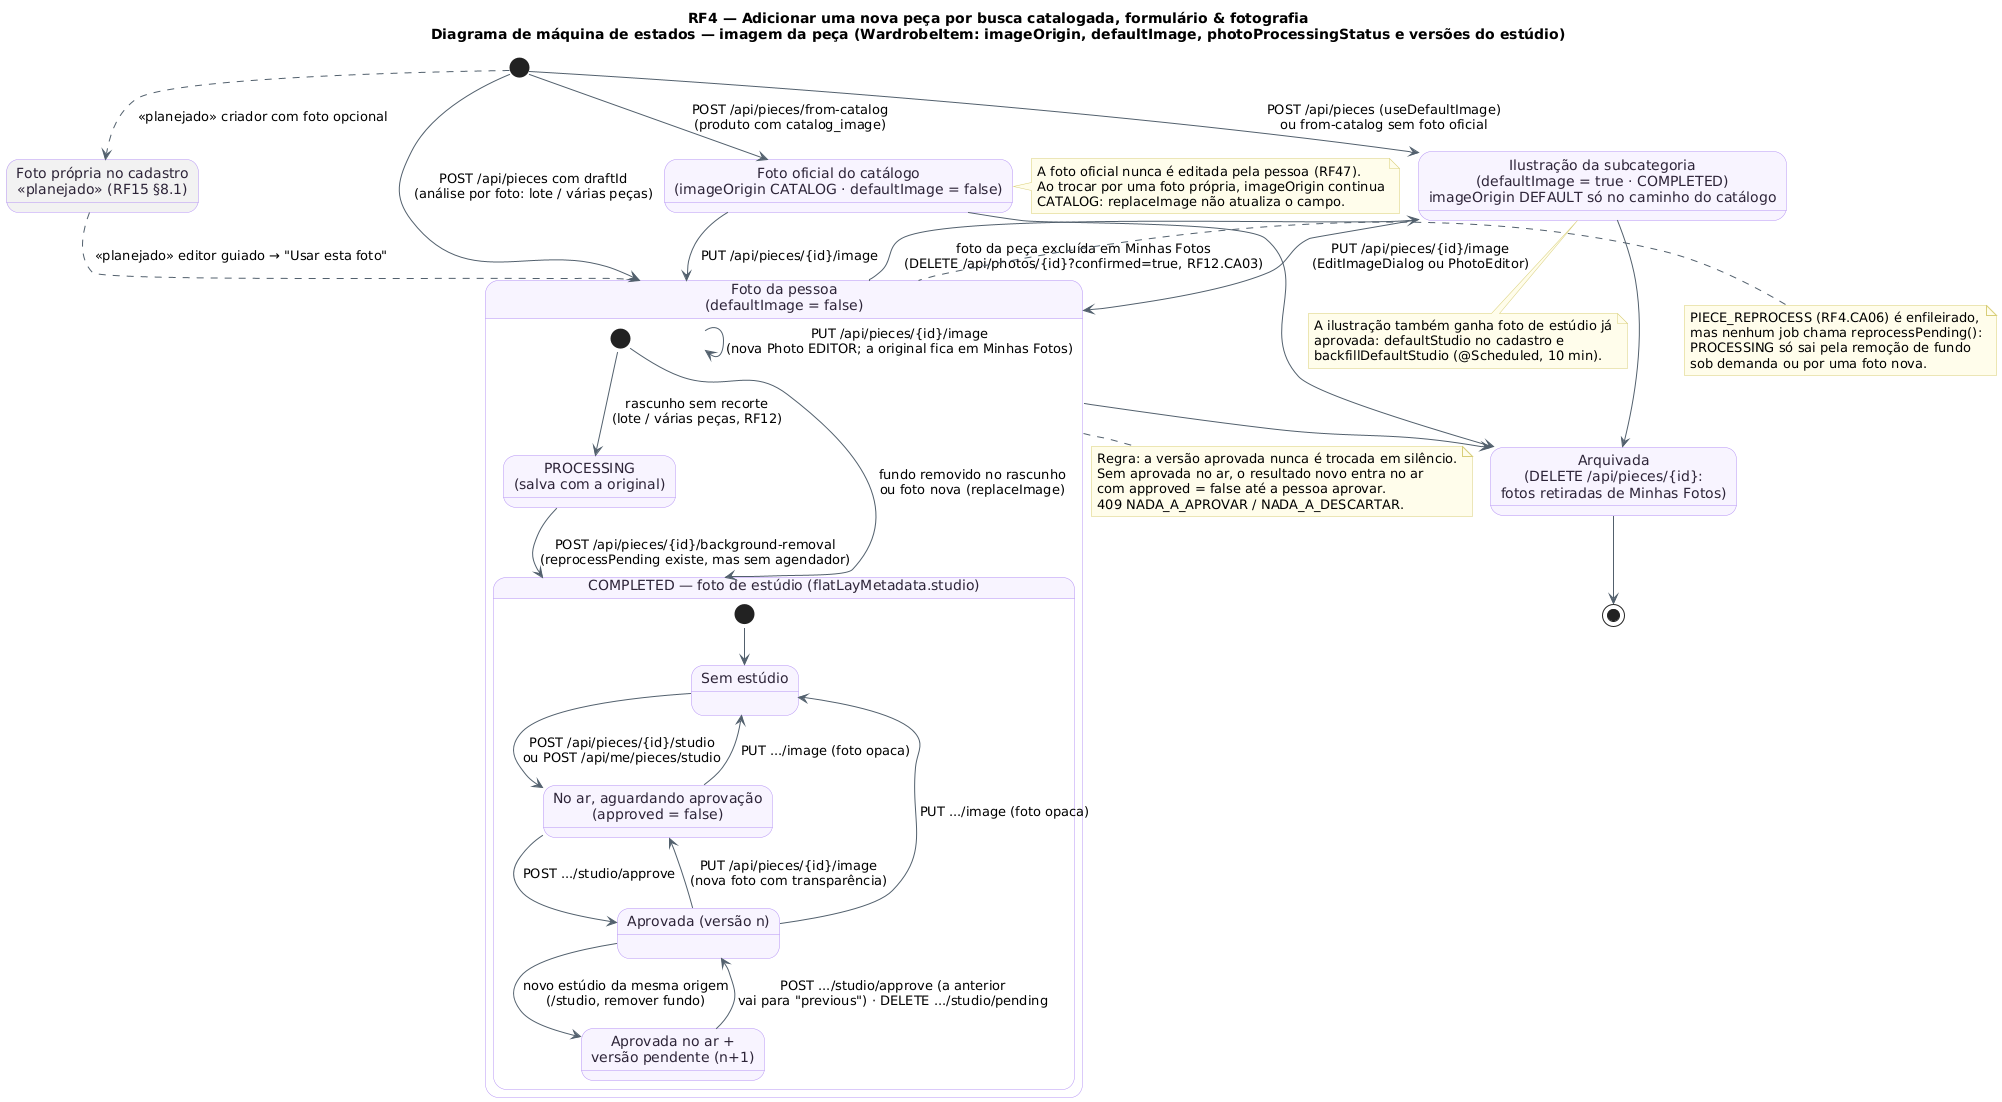

The diagram above was rendered by PlantUML. Its source (embedded in the PNG):
@startuml RF4_MaquinaDeEstados_Imagem
!pragma layout smetana
!pragma layout smetana
title RF4 — Adicionar uma nova peça por busca catalogada, formulário & fotografia\nDiagrama de máquina de estados — imagem da peça (WardrobeItem: imageOrigin, defaultImage, photoProcessingStatus e versões do estúdio)
skinparam backgroundColor #FFFFFF
skinparam state {
  BackgroundColor #F8F4FF
  BorderColor #B695F5
  FontColor #2D2438
  ArrowColor #52606D
}
skinparam note {
  BackgroundColor #FFFDEB
  BorderColor #D8CE78
}

state "Ilustração da subcategoria\n(defaultImage = true · COMPLETED)\nimageOrigin DEFAULT só no caminho do catálogo" as Ilustracao
state "Foto oficial do catálogo\n(imageOrigin CATALOG · defaultImage = false)" as Oficial
state "Foto própria no cadastro\n<<planejado>> (RF15 §8.1)" as Planejada #F2F2F2
state "Foto da pessoa\n(defaultImage = false)" as Foto {
  state "PROCESSING\n(salva com a original)" as Processing
  state "COMPLETED — foto de estúdio (flatLayMetadata.studio)" as Completed {
    state "Sem estúdio" as SemEst
    state "No ar, aguardando aprovação\n(approved = false)" as Aguard
    state "Aprovada (versão n)" as Aprov
    state "Aprovada no ar +\nversão pendente (n+1)" as Pend
    [*] --> SemEst
    SemEst --> Aguard : POST /api/pieces/{id}/studio\nou POST /api/me/pieces/studio
    Aguard --> Aprov : POST .../studio/approve
    Aprov --> Pend : novo estúdio da mesma origem\n(/studio, remover fundo)
    Pend --> Aprov : POST .../studio/approve (a anterior\nvai para "previous") · DELETE .../studio/pending
    Aprov --> Aguard : PUT /api/pieces/{id}/image\n(nova foto com transparência)
    Aprov --> SemEst : PUT .../image (foto opaca)
    Aguard --> SemEst : PUT .../image (foto opaca)
  }
  [*] --> Completed : fundo removido no rascunho\nou foto nova (replaceImage)
  [*] --> Processing : rascunho sem recorte\n(lote / várias peças, RF12)
  Processing --> Completed : POST /api/pieces/{id}/background-removal\n(reprocessPending existe, mas sem agendador)
}
state "Arquivada\n(DELETE /api/pieces/{id}:\nfotos retiradas de Minhas Fotos)" as Arquivada

[*] --> Ilustracao : POST /api/pieces (useDefaultImage)\nou from-catalog sem foto oficial
[*] --> Oficial : POST /api/pieces/from-catalog\n(produto com catalog_image)
[*] --> Foto : POST /api/pieces com draftId\n(análise por foto: lote / várias peças)
[*] -[dashed]-> Planejada : <<planejado>> criador com foto opcional
Planejada -[dashed]-> Foto : <<planejado>> editor guiado → "Usar esta foto"

Ilustracao --> Foto : PUT /api/pieces/{id}/image\n(EditImageDialog ou PhotoEditor)
Oficial --> Foto : PUT /api/pieces/{id}/image
Foto --> Foto : PUT /api/pieces/{id}/image\n(nova Photo EDITOR; a original fica em Minhas Fotos)
Foto -up-> Ilustracao : foto da peça excluída em Minhas Fotos\n(DELETE /api/photos/{id}?confirmed=true, RF12.CA03)
Ilustracao --> Arquivada
Oficial --> Arquivada
Foto --> Arquivada
Arquivada --> [*]

note bottom of Ilustracao
  A ilustração também ganha foto de estúdio já
  aprovada: defaultStudio no cadastro e
  backfillDefaultStudio (@Scheduled, 10 min).
end note
note right of Oficial
  A foto oficial nunca é editada pela pessoa (RF47).
  Ao trocar por uma foto própria, imageOrigin continua
  CATALOG: replaceImage não atualiza o campo.
end note
note bottom of Foto
  Regra: a versão aprovada nunca é trocada em silêncio.
  Sem aprovada no ar, o resultado novo entra no ar
  com approved = false até a pessoa aprovar.
  409 NADA_A_APROVAR / NADA_A_DESCARTAR.
end note
note left of Foto
  PIECE_REPROCESS (RF4.CA06) é enfileirado,
  mas nenhum job chama reprocessPending():
  PROCESSING só sai pela remoção de fundo
  sob demanda ou por uma foto nova.
end note
@enduml